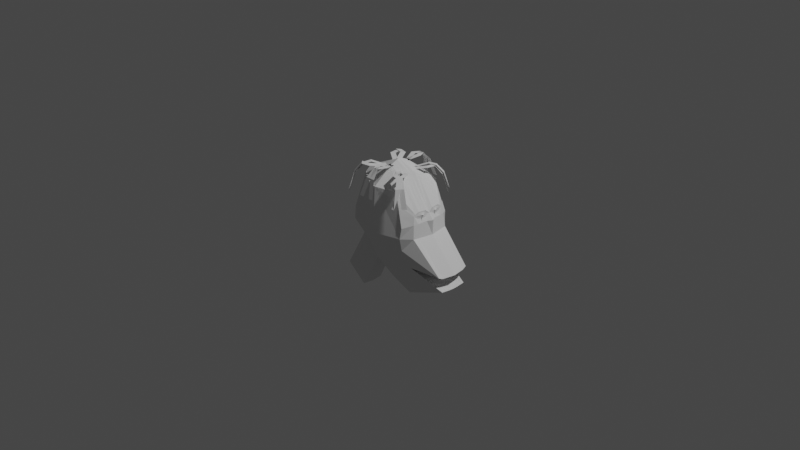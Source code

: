 # Source: meh_name_tyler.blend  (saved by Blender 3.2.14; exported with 4.5.12 LTS)
import bpy
from mathutils import Matrix  # noqa: F401  (used for matrix-valued properties, if any)

bpy.ops.wm.read_factory_settings(use_empty=True)
scene = bpy.context.scene
scene.name = 'Scene'

# ---- collections
col_collection = bpy.data.collections.new('Collection'); scene.collection.children.link(col_collection)

# ---- world
world_world = bpy.data.worlds.new('World'); scene.world = world_world
world_world.use_nodes = True; world_world.node_tree.nodes.clear()
_N = world_world.node_tree.nodes; _L = world_world.node_tree.links
n0 = _N.new('ShaderNodeOutputWorld'); n0.name = 'World Output'; n0.location = (300, 300)
n1 = _N.new('ShaderNodeBackground'); n1.name = 'Background'; n1.location = (10, 300)
n1.inputs[0].default_value = (0.05088, 0.05088, 0.05088, 1.0)
_L.new(n1.outputs[0], n0.inputs[0])
n0.is_active_output = True
world_world.color = (0.05088, 0.05088, 0.05088)
world_world.use_sun_shadow = False
world_world.sun_shadow_jitter_overblur = 0.0

# ---- cameras
cam_camera = bpy.data.cameras.new('Camera')
cam_camera.clip_end = 100.0
cam_camera.ortho_scale = 7.314

# ---- lights
light_light = bpy.data.lights.new('Light', 'POINT')
light_light.transmission_factor = 0.0
light_light.energy = 1000.0
light_light.shadow_soft_size = 0.1
light_light.shadow_maximum_resolution = 0.006
light_light.use_absolute_resolution = True

# ---- meshes
me_cube_001 = bpy.data.meshes.new('Cube.001')
me_cube_001.from_pydata([(-0.0002598, 0.0, -0.6217), (-0.004712, 0.0, 0.6647), (-0.1537, 0.2734, -0.1912), (-0.1555, 0.2946, 0.4604), (-0.003491, 0.2734, -0.3541), (0.0, 0.327, 0.4604), (0.2033, 0.2138, -0.5379), (0.2413, 0.2659, 0.458), (-0.1462, 0.0, -0.3763), (-0.4184, 0.0, 0.4701), (0.2579, 0.0, -0.723), (0.2245, 0.0, 0.5854), (-0.3726, 0.1068, 0.4397), (0.2599, 0.09465, -0.7131), (-0.1527, 0.09465, -0.3664), (0.2144, 0.1555, 0.5346), (-0.000316, 0.09465, -0.6118), (-0.000316, 0.1068, 0.6273), (-0.3265, 0.3062, 0.0), (0.3383, 0.3132, 0.0), (0.4786, 0.0, 2.758e-05), (-0.5894, 0.0, 2.758e-05), (0.4367, 0.2177, 2.824e-05), (-0.5436, 0.1068, 2.824e-05), (0.04489, 0.3964, 0.0), (-0.3706, 0.1007, -0.1832), (0.428, 0.0, 0.2191), (0.4084, 0.1829, 0.2233), (-0.3902, 0.0, -0.1881), (-0.4197, 0.1212, -0.8739), (-0.4132, 0.0, -0.8838), (-0.6572, 0.0, -0.6956), (-0.6376, 0.1273, -0.6907), (-0.2401, 0.2898, -0.09559), (0.2963, 0.2635, -0.269), (0.4101, 0.0, -0.3615), (0.4141, 0.2293, -0.3215), (0.0207, 0.3349, -0.1771), (-0.2833, 0.298, -0.0478), (0.3427, 0.2884, -0.1345), (0.7933, 0.0, -0.3341), (0.7624, 0.187, -0.3133), (0.0328, 0.3657, -0.08853), (-0.1969, 0.2816, -0.1434), (0.2498, 0.2387, -0.4035), (0.7829, 0.0, -0.4885), (0.7739, 0.1494, -0.4811), (0.008605, 0.3042, -0.2656), (0.4833, 0.0, 0.1557), (0.4223, 0.2022, 0.143), (0.4078, 0.168, 0.2445), (0.4255, 0.0, 0.2235), (0.3153, 0.2895, 0.229), (0.3522, 0.3014, 0.1145), (0.2783, 0.2777, 0.3435), (0.4208, 0.09359, 0.1841), (0.427, 0.04893, 0.1929), (0.4146, 0.1382, 0.1913), (-0.1495, 0.04732, -0.3713), (0.2194, 0.07774, 0.56), (-0.3955, 0.0534, 0.4549), (0.2589, 0.04732, -0.7181), (-0.0002879, 0.04732, -0.6168), (-0.0002879, 0.0534, 0.6502), (-0.5665, 0.0534, 2.791e-05), (0.4577, 0.1089, 2.791e-05), (-0.3804, 0.05036, -0.1856), (-0.4164, 0.06061, -0.8788), (-0.6474, 0.06365, -0.6932), (0.4001, 0.1426, -0.359), (0.7779, 0.09348, -0.3329), (0.7784, 0.08667, -0.4848), (0.4393, 0.1011, 0.1493), (0.4165, 0.08614, 0.2598), (-0.1478, 0.02366, -0.3738), (0.222, 0.03887, 0.5727), (-0.0002738, 0.02366, -0.6192), (-0.0002738, 0.0267, 0.6617), (0.4681, 0.05443, 2.774e-05), (-0.3853, 0.02518, -0.1869), (-0.4148, 0.03031, -0.8813), (-0.6523, 0.03183, -0.6944), (0.4051, 0.06624, -0.3603), (0.7856, 0.04674, -0.3335), (0.7806, 0.05532, -0.4867), (0.4478, 0.05054, 0.1525), (-0.407, 0.0267, 0.4625), (0.2584, 0.02366, -0.7205), (-0.5779, 0.0267, 2.774e-05), (0.4208, 0.04521, 0.2596), (-0.3841, 0.0801, 0.4473), (0.2594, 0.07099, -0.7156), (-0.555, 0.0801, 2.808e-05), (0.4121, 0.1271, 0.2619), (-0.1511, 0.07099, -0.3689), (0.2169, 0.1166, 0.5473), (-0.0003019, 0.07099, -0.6143), (-0.0003019, 0.0801, 0.6387), (0.4472, 0.1633, 2.808e-05), (-0.3755, 0.07554, -0.1844), (-0.4181, 0.09092, -0.8764), (-0.6425, 0.09548, -0.6919), (0.7701, 0.1402, -0.3323), (0.7761, 0.118, -0.483), (0.4308, 0.1516, 0.1461), (0.4239, 0.0111, 0.2214), (0.4113, 0.1565, 0.2225), (0.4109, 0.1461, 0.2374), (0.42, 0.0941, 0.1952), (0.4243, 0.06291, 0.2013), (0.4156, 0.1253, 0.2003), (0.417, 0.08889, 0.2481), (0.42, 0.06031, 0.2479), (0.4139, 0.1175, 0.2495), (0.4222, 0.03649, 0.2212), (0.4169, 0.132, 0.2238), (0.4167, 0.1254, 0.2333), (0.4225, 0.09234, 0.2064), (0.4252, 0.07248, 0.2103), (0.4197, 0.1122, 0.2096), (0.4205, 0.08902, 0.2401), (0.4225, 0.07083, 0.24), (0.4186, 0.1072, 0.241), (0.4239, 0.05566, 0.223), (0.4205, 0.1131, 0.2236), (0.4203, 0.109, 0.2296), (0.4239, 0.08824, 0.2127), (0.4257, 0.0758, 0.2152), (0.4222, 0.1007, 0.2148), (0.4227, 0.08616, 0.2338), (0.4239, 0.07476, 0.2338), (0.4215, 0.09757, 0.2344), (0.4248, 0.06526, 0.2231), (0.4303, 0.0917, 0.2244), (0.4303, 0.0908, 0.2257), (0.4311, 0.08627, 0.222), (0.4315, 0.08355, 0.2225), (0.4307, 0.08899, 0.2224), (0.4308, 0.08581, 0.2266), (0.4311, 0.08332, 0.2266), (0.4306, 0.08831, 0.2267), (0.4313, 0.08125, 0.2242), (0.4788, 0.09, 0.2279), (0.4788, 0.08999, 0.2279), (0.4788, 0.08992, 0.2277), (0.4792, 0.0903, 0.228), (0.4788, 0.08996, 0.2283), (0.4788, 0.08991, 0.2279), (0.4788, 0.08987, 0.2284), (0.4751, 0.09086, 0.2273), (0.4788, 0.08984, 0.2284), (0.3993, 0.1836, -0.3496)], [], [(23, 12, 3, 18), (24, 5, 7, 54, 52, 53, 19), (7, 5, 17, 15), (74, 76, 0, 8), (75, 77, 1, 11), (2, 4, 16, 14), (77, 86, 9, 1), (76, 87, 10, 0), (18, 3, 5, 24), (7, 15, 50, 54), (4, 6, 13, 16), (5, 3, 12, 17), (92, 90, 12, 23), (39, 19, 22, 41), (38, 18, 24, 42), (83, 78, 20, 40), (42, 24, 19, 39), (14, 25, 23, 18, 38, 33, 43, 2), (92, 23, 25, 99), (99, 25, 32, 101), (100, 101, 32, 29), (25, 14, 29, 32), (74, 8, 30, 80), (8, 28, 31, 30), (48, 85, 72, 104, 49, 27, 57, 55, 56, 26), (47, 37, 34, 44), (84, 82, 35, 45), (43, 33, 37, 47), (44, 34, 36, 46), (37, 42, 39, 34), (82, 83, 40, 35), (33, 38, 42, 37), (34, 39, 41, 36), (6, 44, 46, 13), (2, 43, 47, 4), (87, 84, 45, 10), (4, 47, 44, 6), (98, 22, 49, 104), (75, 11, 51, 89), (27, 52, 54, 50), (49, 53, 52, 27), (19, 53, 49, 22), (95, 59, 73, 93), (78, 65, 72, 85), (91, 103, 71, 61), (94, 58, 67, 100), (80, 81, 68, 67), (79, 66, 68, 81), (88, 64, 66, 79), (102, 98, 65, 70), (88, 86, 60, 64), (96, 91, 61, 62), (97, 90, 60, 63), (95, 97, 63, 59), (94, 96, 62, 58), (21, 9, 86, 88), (21, 88, 79, 28), (28, 79, 81, 31), (30, 31, 81, 80), (20, 78, 85, 48), (59, 75, 89, 73), (61, 71, 84, 87), (69, 70, 83, 82), (71, 69, 82, 84), (58, 74, 80, 67), (70, 65, 78, 83), (62, 61, 87, 76), (63, 60, 86, 77), (59, 63, 77, 75), (58, 62, 76, 74), (14, 16, 96, 94), (15, 17, 97, 95), (17, 12, 90, 97), (16, 13, 91, 96), (41, 22, 98, 102), (14, 94, 100, 29), (13, 46, 103, 91), (15, 95, 93, 50), (65, 98, 104, 72), (67, 68, 101, 100), (66, 99, 101, 68), (64, 92, 99, 66), (64, 60, 90, 92), (51, 26, 56, 105, 89), (50, 93, 113, 107), (93, 73, 111, 113), (56, 55, 108, 109), (57, 27, 106, 110), (89, 105, 114, 112), (73, 89, 112, 111), (105, 56, 109, 114), (55, 57, 110, 108), (27, 50, 107, 106), (112, 114, 123, 121), (108, 110, 119, 117), (110, 106, 115, 119), (114, 109, 118, 123), (111, 112, 121, 120), (107, 113, 122, 116), (113, 111, 120, 122), (109, 108, 117, 118), (106, 107, 116, 115), (122, 120, 129, 131), (118, 117, 126, 127), (115, 116, 125, 124), (121, 123, 132, 130), (117, 119, 128, 126), (119, 115, 124, 128), (123, 118, 127, 132), (120, 121, 130, 129), (116, 122, 131, 125), (129, 130, 139, 138), (125, 131, 140, 134), (131, 129, 138, 140), (127, 126, 135, 136), (124, 125, 134, 133), (130, 132, 141, 139), (126, 128, 137, 135), (128, 124, 133, 137), (132, 127, 136, 141), (135, 137, 146, 144), (137, 133, 142, 146), (141, 136, 145, 150), (138, 139, 148, 147), (134, 140, 149, 143), (140, 138, 147, 149), (136, 135, 144, 145), (133, 134, 143, 142), (139, 141, 150, 148), (36, 41, 102, 151), (151, 102, 70, 69), (71, 103, 151, 69), (36, 151, 103, 46)])
_uv = me_cube_001.uv_layers.new(name='UVMap')
_uv.uv.foreach_set('vector', [0.5, 0.1875, 0.625, 0.1875, 0.625, 0.25, 0.5, 0.25, 0.5, 0.375, 0.625, 0.375, 0.625, 0.5, 0.5938, 0.5, 0.5625, 0.5, 0.5312, 0.5, 0.5, 0.5, 0.625, 0.5, 0.75, 0.5, 0.75, 0.5625, 0.625, 0.5625, 0.125, 0.6094, 0.25, 0.6094, 0.25, 0.625, 0.125, 0.625, 0.625, 0.6094, 0.75, 0.6094, 0.75, 0.625, 0.625, 0.625, 0.125, 0.5, 0.25, 0.5, 0.25, 0.5625, 0.125, 0.5625, 0.75, 0.6094, 0.875, 0.6094, 0.875, 0.625, 0.75, 0.625, 0.25, 0.6094, 0.375, 0.6094, 0.375, 0.625, 0.25, 0.625, 0.5, 0.25, 0.625, 0.25, 0.625, 0.375, 0.5, 0.375, 0.625, 0.5, 0.625, 0.5625, 0.5938, 0.5625, 0.5938, 0.5, 0.25, 0.5, 0.375, 0.5, 0.375, 0.5625, 0.25, 0.5625, 0.75, 0.5, 0.875, 0.5, 0.875, 0.5625, 0.75, 0.5625, 0.5, 0.1719, 0.625, 0.1719, 0.625, 0.1875, 0.5, 0.1875, 0.4688, 0.5, 0.5, 0.5, 0.5, 0.5625, 0.4688, 0.5625, 0.4688, 0.25, 0.5, 0.25, 0.5, 0.375, 0.4688, 0.375, 0.4688, 0.6094, 0.5, 0.6094, 0.5, 0.625, 0.4688, 0.625, 0.4688, 0.375, 0.5, 0.375, 0.5, 0.5, 0.4688, 0.5, 0.375, 0.1875, 0.4375, 0.1875, 0.5, 0.1875, 0.5, 0.25, 0.4688, 0.25, 0.4375, 0.25, 0.4062, 0.25, 0.375, 0.25, 0.5, 0.1719, 0.5, 0.1875, 0.4375, 0.1875, 0.3281, 0.1406, 0.3281, 0.1406, 0.4375, 0.1875, 0.4375, 0.1875, 0.3281, 0.1406, 0.3125, 0.2969, 0.3281, 0.1406, 0.4375, 0.1875, 0.375, 0.1875, 0.4375, 0.1875, 0.375, 0.1875, 0.375, 0.1875, 0.4375, 0.1875, 0.125, 0.6094, 0.125, 0.625, 0.125, 0.625, 0.125, 0.6094, 0.0, 0.0, 0.0, 0.0, 0.0, 0.0, 0.0, 0.0, 0.25, 0.3125, 0.3203, 0.375, 0.3906, 0.4375, 0.4609, 0.5, 0.5312, 0.5625, 0.5625, 0.5625, 0.4219, 0.4219, 0.2812, 0.2812, 0.1406, 0.1406, 0.0, 0.0, 0.4062, 0.375, 0.4375, 0.375, 0.4375, 0.5, 0.4062, 0.5, 0.4063, 0.6094, 0.4375, 0.6094, 0.4375, 0.625, 0.4062, 0.625, 0.4062, 0.25, 0.4375, 0.25, 0.4375, 0.375, 0.4062, 0.375, 0.4062, 0.5, 0.4375, 0.5, 0.4375, 0.5625, 0.4062, 0.5625, 0.4375, 0.375, 0.4688, 0.375, 0.4688, 0.5, 0.4375, 0.5, 0.4375, 0.6094, 0.4688, 0.6094, 0.4688, 0.625, 0.4375, 0.625, 0.4375, 0.25, 0.4688, 0.25, 0.4688, 0.375, 0.4375, 0.375, 0.4375, 0.5, 0.4688, 0.5, 0.4688, 0.5625, 0.4375, 0.5625, 0.375, 0.5, 0.4062, 0.5, 0.4062, 0.5625, 0.375, 0.5625, 0.375, 0.25, 0.4062, 0.25, 0.4062, 0.375, 0.375, 0.375, 0.375, 0.6094, 0.4063, 0.6094, 0.4062, 0.625, 0.375, 0.625, 0.375, 0.375, 0.4062, 0.375, 0.4062, 0.5, 0.375, 0.5, 0.5, 0.5781, 0.5, 0.5625, 0.5312, 0.5625, 0.4609, 0.5, 0.625, 0.6094, 0.625, 0.625, 0.3125, 0.3125, 0.3828, 0.375, 0.5625, 0.5625, 0.5625, 0.5, 0.5938, 0.5, 0.5938, 0.5625, 0.5312, 0.5625, 0.5312, 0.5, 0.5625, 0.5, 0.5625, 0.5625, 0.5, 0.5, 0.5312, 0.5, 0.5312, 0.5625, 0.5, 0.5625, 0.625, 0.5781, 0.625, 0.5938, 0.4531, 0.4375, 0.5234, 0.5, 0.5, 0.6094, 0.5, 0.5938, 0.3906, 0.4375, 0.3203, 0.375, 0.375, 0.5781, 0.4062, 0.5781, 0.4062, 0.5938, 0.375, 0.5937, 0.125, 0.5781, 0.125, 0.5938, 0.125, 0.5938, 0.125, 0.5781, 0.1875, 0.5156, 0.1094, 0.04688, 0.2188, 0.09375, 0.25, 0.4063, 0.1094, 0.04688, 0.2187, 0.09375, 0.2188, 0.09375, 0.1094, 0.04688, 0.5, 0.1406, 0.5, 0.1562, 0.2187, 0.09375, 0.1094, 0.04688, 0.4688, 0.5781, 0.5, 0.5781, 0.5, 0.5938, 0.4688, 0.5938, 0.5, 0.1406, 0.625, 0.1406, 0.625, 0.1562, 0.5, 0.1562, 0.25, 0.5781, 0.375, 0.5781, 0.375, 0.5937, 0.25, 0.5938, 0.75, 0.5781, 0.875, 0.5781, 0.875, 0.5938, 0.75, 0.5938, 0.625, 0.5781, 0.75, 0.5781, 0.75, 0.5938, 0.625, 0.5938, 0.125, 0.5781, 0.25, 0.5781, 0.25, 0.5938, 0.125, 0.5938, 0.5, 0.125, 0.625, 0.125, 0.625, 0.1406, 0.5, 0.1406, 0.5, 0.125, 0.5, 0.1406, 0.1094, 0.04688, 0.0, 0.0, 0.0, 0.0, 0.1094, 0.04688, 0.1094, 0.04688, 0.0, 0.0, 0.125, 0.625, 0.0, 0.0, 0.1094, 0.04688, 0.1875, 0.5156, 0.5, 0.625, 0.5, 0.6094, 0.3203, 0.375, 0.25, 0.3125, 0.625, 0.5938, 0.625, 0.6094, 0.3828, 0.375, 0.4531, 0.4375, 0.375, 0.5937, 0.4062, 0.5938, 0.4063, 0.6094, 0.375, 0.6094, 0.4375, 0.5938, 0.4688, 0.5938, 0.4688, 0.6094, 0.4375, 0.6094, 0.4062, 0.5938, 0.4375, 0.5938, 0.4375, 0.6094, 0.4063, 0.6094, 0.125, 0.5938, 0.125, 0.6094, 0.125, 0.6094, 0.125, 0.5938, 0.4688, 0.5938, 0.5, 0.5938, 0.5, 0.6094, 0.4688, 0.6094, 0.25, 0.5938, 0.375, 0.5937, 0.375, 0.6094, 0.25, 0.6094, 0.75, 0.5938, 0.875, 0.5938, 0.875, 0.6094, 0.75, 0.6094, 0.625, 0.5938, 0.75, 0.5938, 0.75, 0.6094, 0.625, 0.6094, 0.125, 0.5938, 0.25, 0.5938, 0.25, 0.6094, 0.125, 0.6094, 0.125, 0.5625, 0.25, 0.5625, 0.25, 0.5781, 0.125, 0.5781, 0.625, 0.5625, 0.75, 0.5625, 0.75, 0.5781, 0.625, 0.5781, 0.75, 0.5625, 0.875, 0.5625, 0.875, 0.5781, 0.75, 0.5781, 0.25, 0.5625, 0.375, 0.5625, 0.375, 0.5781, 0.25, 0.5781, 0.4688, 0.5625, 0.5, 0.5625, 0.5, 0.5781, 0.4688, 0.5781, 0.125, 0.5625, 0.125, 0.5781, 0.125, 0.5781, 0.125, 0.5625, 0.375, 0.5625, 0.4062, 0.5625, 0.4062, 0.5781, 0.375, 0.5781, 0.625, 0.5625, 0.625, 0.5781, 0.5234, 0.5, 0.5938, 0.5625, 0.5, 0.5938, 0.5, 0.5781, 0.4609, 0.5, 0.3906, 0.4375, 0.25, 0.4063, 0.2188, 0.09375, 0.3281, 0.1406, 0.3125, 0.2969, 0.2187, 0.09375, 0.3281, 0.1406, 0.3281, 0.1406, 0.2188, 0.09375, 0.5, 0.1562, 0.5, 0.1719, 0.3281, 0.1406, 0.2187, 0.09375, 0.5, 0.1562, 0.625, 0.1562, 0.625, 0.1719, 0.5, 0.1719, 0.3125, 0.3125, 0.0, 0.0, 0.1406, 0.1406, 0.0, 0.0, 0.3828, 0.375, 0.5938, 0.5625, 0.5234, 0.5, 0.5234, 0.5, 0.5938, 0.5625, 0.5234, 0.5, 0.4531, 0.4375, 0.4531, 0.4375, 0.5234, 0.5, 0.1406, 0.1406, 0.2812, 0.2812, 0.2812, 0.2812, 0.1406, 0.1406, 0.4219, 0.4219, 0.5625, 0.5625, 0.5625, 0.5625, 0.4219, 0.4219, 0.3828, 0.375, 0.0, 0.0, 0.0, 0.0, 0.3828, 0.375, 0.4531, 0.4375, 0.3828, 0.375, 0.3828, 0.375, 0.4531, 0.4375, 0.0, 0.0, 0.1406, 0.1406, 0.1406, 0.1406, 0.0, 0.0, 0.2812, 0.2812, 0.4219, 0.4219, 0.4219, 0.4219, 0.2812, 0.2812, 0.5625, 0.5625, 0.5938, 0.5625, 0.5938, 0.5625, 0.5625, 0.5625, 0.3828, 0.375, 0.0, 0.0, 0.0, 0.0, 0.3828, 0.375, 0.2812, 0.2812, 0.4219, 0.4219, 0.4219, 0.4219, 0.2812, 0.2812, 0.4219, 0.4219, 0.5625, 0.5625, 0.5625, 0.5625, 0.4219, 0.4219, 0.0, 0.0, 0.1406, 0.1406, 0.1406, 0.1406, 0.0, 0.0, 0.4531, 0.4375, 0.3828, 0.375, 0.3828, 0.375, 0.4531, 0.4375, 0.5938, 0.5625, 0.5234, 0.5, 0.5234, 0.5, 0.5938, 0.5625, 0.5234, 0.5, 0.4531, 0.4375, 0.4531, 0.4375, 0.5234, 0.5, 0.1406, 0.1406, 0.2812, 0.2812, 0.2812, 0.2812, 0.1406, 0.1406, 0.5625, 0.5625, 0.5938, 0.5625, 0.5938, 0.5625, 0.5625, 0.5625, 0.5234, 0.5, 0.4531, 0.4375, 0.4531, 0.4375, 0.5234, 0.5, 0.1406, 0.1406, 0.2812, 0.2812, 0.2812, 0.2812, 0.1406, 0.1406, 0.5625, 0.5625, 0.5938, 0.5625, 0.5938, 0.5625, 0.5625, 0.5625, 0.3828, 0.375, 0.0, 0.0, 0.0, 0.0, 0.3828, 0.375, 0.2812, 0.2812, 0.4219, 0.4219, 0.4219, 0.4219, 0.2812, 0.2812, 0.4219, 0.4219, 0.5625, 0.5625, 0.5625, 0.5625, 0.4219, 0.4219, 0.0, 0.0, 0.1406, 0.1406, 0.1406, 0.1406, 0.0, 0.0, 0.4531, 0.4375, 0.3828, 0.375, 0.3828, 0.375, 0.4531, 0.4375, 0.5938, 0.5625, 0.5234, 0.5, 0.5234, 0.5, 0.5938, 0.5625, 0.4531, 0.4375, 0.3828, 0.375, 0.3828, 0.375, 0.4531, 0.4375, 0.5938, 0.5625, 0.5234, 0.5, 0.5234, 0.5, 0.5938, 0.5625, 0.5234, 0.5, 0.4531, 0.4375, 0.4531, 0.4375, 0.5234, 0.5, 0.1406, 0.1406, 0.2812, 0.2812, 0.2812, 0.2812, 0.1406, 0.1406, 0.5625, 0.5625, 0.5938, 0.5625, 0.5938, 0.5625, 0.5625, 0.5625, 0.3828, 0.375, 0.0, 0.0, 0.0, 0.0, 0.3828, 0.375, 0.2812, 0.2812, 0.4219, 0.4219, 0.4219, 0.4219, 0.2812, 0.2812, 0.4219, 0.4219, 0.5625, 0.5625, 0.5625, 0.5625, 0.4219, 0.4219, 0.0, 0.0, 0.1406, 0.1406, 0.1406, 0.1406, 0.0, 0.0, 0.2812, 0.2812, 0.4219, 0.4219, 0.4219, 0.4219, 0.2812, 0.2812, 0.4219, 0.4219, 0.5625, 0.5625, 0.5625, 0.5625, 0.4219, 0.4219, 0.0, 0.0, 0.1406, 0.1406, 0.1406, 0.1406, 0.0, 0.0, 0.4531, 0.4375, 0.3828, 0.375, 0.3828, 0.375, 0.4531, 0.4375, 0.5938, 0.5625, 0.5234, 0.5, 0.5234, 0.5, 0.5938, 0.5625, 0.5234, 0.5, 0.4531, 0.4375, 0.4531, 0.4375, 0.5234, 0.5, 0.1406, 0.1406, 0.2812, 0.2812, 0.2812, 0.2812, 0.1406, 0.1406, 0.5625, 0.5625, 0.5938, 0.5625, 0.5938, 0.5625, 0.5625, 0.5625, 0.3828, 0.375, 0.0, 0.0, 0.0, 0.0, 0.3828, 0.375, 0.4375, 0.5625, 0.4688, 0.5625, 0.4688, 0.5781, 0.0, 0.0, 0.0, 0.0, 0.4688, 0.5781, 0.4688, 0.5938, 0.4375, 0.5938, 0.4062, 0.5938, 0.4062, 0.5781, 0.0, 0.0, 0.4375, 0.5938, 0.4375, 0.5625, 0.0, 0.0, 0.4062, 0.5781, 0.4062, 0.5625])
me_cube_001.update()
me_cube_002 = bpy.data.meshes.new('Cube.002')
me_cube_002.from_pydata([(-0.02719, 0.06855, 0.6241), (-0.02719, 0.1264, 0.6241), (0.02719, 0.06855, 0.6241), (0.02719, 0.1264, 0.6241), (-0.01375, 0.2332, 0.6481), (-0.06813, 0.2332, 0.6481), (0.02723, 0.3105, 0.6461), (-0.02716, 0.3105, 0.6461), (0.0, 0.3843, 0.5633), (-0.05376, 0.3843, 0.5633), (-0.03649, 0.4418, 0.3762), (-0.09088, 0.4418, 0.3762), (-0.1385, 0.02439, 0.5836), (-0.173, 0.07075, 0.5836), (-0.09485, 0.05688, 0.5836), (-0.1294, 0.1032, 0.5836), (-0.2261, 0.1645, 0.6076), (-0.2697, 0.132, 0.6076), (-0.2394, 0.2509, 0.6056), (-0.283, 0.2184, 0.6056), (-0.3048, 0.2942, 0.5228), (-0.3484, 0.2617, 0.5228), (-0.3689, 0.3181, 0.3357), (-0.4125, 0.2856, 0.3357), (0.07156, 0.1121, 0.5869), (0.1156, 0.1495, 0.5869), (0.1066, 0.07085, 0.5924), (0.1507, 0.1083, 0.5924), (0.2042, 0.2103, 0.6121), (0.1692, 0.2516, 0.6066), (0.2896, 0.2291, 0.6143), (0.2546, 0.2704, 0.6088), (0.3342, 0.2907, 0.5292), (0.2992, 0.3319, 0.5237), (0.303, 0.3878, 0.3393), (0.3314, 0.3828, 0.3338)], [], [(0, 2, 3, 1), (1, 3, 4, 5), (5, 4, 6, 7), (7, 6, 8, 9), (9, 8, 10, 11), (12, 14, 15, 13), (13, 15, 16, 17), (17, 16, 18, 19), (19, 18, 20, 21), (21, 20, 22, 23), (24, 26, 27, 25), (25, 27, 28, 29), (29, 28, 30, 31), (31, 30, 32, 33), (33, 32, 34, 35)])
_uv = me_cube_002.uv_layers.new(name='UVMap')
_uv.uv.foreach_set('vector', [0.0, 0.0, 1.0, 0.0, 1.0, 1.0, 0.0, 1.0, 0.0, 1.0, 1.0, 1.0, 1.0, 1.0, 0.0, 1.0, 0.0, 1.0, 1.0, 1.0, 1.0, 1.0, 0.0, 1.0, 0.0, 1.0, 1.0, 1.0, 1.0, 1.0, 0.0, 1.0, 0.0, 1.0, 1.0, 1.0, 1.0, 1.0, 0.0, 1.0, 0.0, 0.0, 1.0, 0.0, 1.0, 1.0, 0.0, 1.0, 0.0, 1.0, 1.0, 1.0, 1.0, 1.0, 0.0, 1.0, 0.0, 1.0, 1.0, 1.0, 1.0, 1.0, 0.0, 1.0, 0.0, 1.0, 1.0, 1.0, 1.0, 1.0, 0.0, 1.0, 0.0, 1.0, 1.0, 1.0, 1.0, 1.0, 0.0, 1.0, 0.0, 0.0, 1.0, 0.0, 1.0, 1.0, 0.0, 1.0, 0.0, 1.0, 1.0, 1.0, 1.0, 1.0, 0.0, 1.0, 0.0, 1.0, 1.0, 1.0, 1.0, 1.0, 0.0, 1.0, 0.0, 1.0, 1.0, 1.0, 1.0, 1.0, 0.0, 1.0, 0.0, 1.0, 1.0, 1.0, 1.0, 1.0, 0.0, 1.0])
me_cube_002.update()

# ---- objects
ob_light = bpy.data.objects.new('Light', light_light)
ob_camera = bpy.data.objects.new('Camera', cam_camera)
ob_cube = bpy.data.objects.new('Cube', me_cube_001)
ob_cube_001 = bpy.data.objects.new('Cube.001', me_cube_002)

# ---- transforms, parenting, visibility, modifiers, constraints
ob_light.location = (4.076, 1.005, 5.904)
ob_light.rotation_euler = (0.6503, 0.05522, 1.866)
ob_light.lock_rotations_4d = False
ob_light.empty_display_type = 'ARROWS'
ob_light.color = (0.0, 0.0, 0.0, 0.0)
ob_light.lineart.crease_threshold = 0.0
ob_camera.location = (7.359, -6.926, 4.958)
ob_camera.rotation_euler = (1.109, 0.0, 0.8149)
ob_camera.lock_rotations_4d = False
ob_camera.empty_display_type = 'ARROWS'
ob_camera.color = (0.0, 0.0, 0.0, 0.0)
ob_camera.display_type = 'WIRE'
ob_camera.lineart.crease_threshold = 0.0
ob_cube.location = (0.0, 0.0, 0.0)
_vg = ob_cube.vertex_groups.new(name='Group')
_m = ob_cube.modifiers.new('Mirror', 'MIRROR')
_m.use_axis = (False, True, False)
_m.use_clip = True
ob_cube_001.location = (0.0, 0.0, 0.0)
_vg = ob_cube_001.vertex_groups.new(name='Group')
_m = ob_cube_001.modifiers.new('Mirror', 'MIRROR')
_m.use_axis = (True, True, False)
_m.use_clip = True

# ---- collection membership
col_collection.objects.link(ob_light)
col_collection.objects.link(ob_camera)
col_collection.objects.link(ob_cube)
col_collection.objects.link(ob_cube_001)

# ---- scene / render settings (as saved in the file)
scene.camera = ob_camera
scene.frame_start = 1; scene.frame_end = 250; scene.frame_set(117)
scene.render.engine = 'BLENDER_EEVEE_NEXT'
scene.cycles.sampling_pattern = 'TABULATED_SOBOL'
scene.cycles.use_light_tree = False
scene.view_settings.view_transform = 'Filmic'
bpy.context.view_layer.update()
